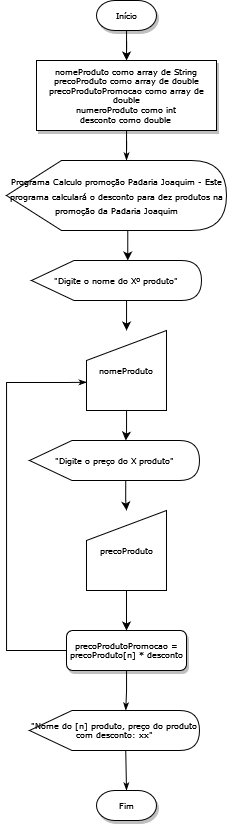

The diagram above was exported from draw.io. Its source (the exported page's mxGraphModel, read from the mxfile embedded in the PNG):
<mxGraphModel dx="749" dy="726" grid="1" gridSize="10" guides="1" tooltips="1" connect="1" arrows="1" fold="1" page="1" pageScale="1" pageWidth="1100" pageHeight="850" background="none" math="0" shadow="0">
  <root>
    <mxCell id="0" />
    <mxCell id="1" parent="0" />
    <mxCell id="60e70716793133e9-42" style="edgeStyle=orthogonalEdgeStyle;rounded=0;html=1;labelBackgroundColor=none;startSize=5;endArrow=classicThin;endFill=1;endSize=5;jettySize=auto;orthogonalLoop=1;strokeWidth=1;fontFamily=Verdana;fontSize=8" parent="1" source="60e70716793133e9-13" edge="1">
      <mxGeometry relative="1" as="geometry">
        <mxPoint x="250" y="180" as="targetPoint" />
      </mxGeometry>
    </mxCell>
    <mxCell id="60e70716793133e9-13" value="&lt;div&gt;nomeProduto como array de String&lt;/div&gt;&lt;div&gt;precoProduto como array de double&lt;/div&gt;&lt;div&gt;precoProdutoPromocao como array de double&lt;/div&gt;&lt;div&gt;numeroProduto como int&lt;/div&gt;&lt;div&gt;desconto como double&lt;br&gt;&lt;/div&gt;" style="whiteSpace=wrap;html=1;rounded=0;shadow=1;labelBackgroundColor=none;strokeWidth=1;fontFamily=Verdana;fontSize=8;align=center;" parent="1" vertex="1">
      <mxGeometry x="160" y="80" width="180" height="70" as="geometry" />
    </mxCell>
    <mxCell id="60e70716793133e9-51" value="&lt;div&gt;&lt;br&gt;&lt;/div&gt;" style="edgeStyle=orthogonalEdgeStyle;rounded=0;html=1;labelBackgroundColor=none;startSize=5;endArrow=classicThin;endFill=1;endSize=5;jettySize=auto;orthogonalLoop=1;strokeWidth=1;fontFamily=Verdana;fontSize=8;exitX=0;exitY=0.5;exitDx=0;exitDy=0;entryX=0.004;entryY=0.647;entryDx=0;entryDy=0;entryPerimeter=0;" parent="1" source="60e70716793133e9-23" target="UHfqlSa5wCq2DTDPjVVv-5" edge="1">
      <mxGeometry x="-0.6924" y="-20" relative="1" as="geometry">
        <Array as="points">
          <mxPoint x="130" y="670" />
          <mxPoint x="130" y="402" />
          <mxPoint x="190" y="402" />
        </Array>
        <mxPoint as="offset" />
        <mxPoint x="210" y="580" as="sourcePoint" />
        <mxPoint x="210" y="380" as="targetPoint" />
      </mxGeometry>
    </mxCell>
    <mxCell id="60e70716793133e9-55" style="edgeStyle=orthogonalEdgeStyle;rounded=0;html=1;labelBackgroundColor=none;startSize=5;endArrow=classicThin;endFill=1;endSize=5;jettySize=auto;orthogonalLoop=1;strokeWidth=1;fontFamily=Verdana;fontSize=8;entryX=0;entryY=0;entryDx=96.25;entryDy=0;entryPerimeter=0;" parent="1" source="60e70716793133e9-23" target="UHfqlSa5wCq2DTDPjVVv-8" edge="1">
      <mxGeometry relative="1" as="geometry">
        <mxPoint x="260" y="730" as="targetPoint" />
      </mxGeometry>
    </mxCell>
    <mxCell id="60e70716793133e9-23" value="precoProdutoPromocao = precoProduto[n] * desconto" style="rounded=1;whiteSpace=wrap;html=1;shadow=1;labelBackgroundColor=none;strokeWidth=1;fontFamily=Verdana;fontSize=8;align=center;" parent="1" vertex="1">
      <mxGeometry x="190" y="650" width="120" height="40" as="geometry" />
    </mxCell>
    <mxCell id="60e70716793133e9-56" style="edgeStyle=orthogonalEdgeStyle;rounded=0;html=1;labelBackgroundColor=none;startSize=5;endArrow=classicThin;endFill=1;endSize=5;jettySize=auto;orthogonalLoop=1;strokeWidth=1;fontFamily=Verdana;fontSize=8;exitX=0;exitY=0;exitDx=96.25;exitDy=40;exitPerimeter=0;entryX=0.5;entryY=0;entryDx=0;entryDy=0;entryPerimeter=0;" parent="1" source="UHfqlSa5wCq2DTDPjVVv-8" target="60e70716793133e9-30" edge="1">
      <mxGeometry relative="1" as="geometry">
        <mxPoint x="260" y="770" as="sourcePoint" />
        <mxPoint x="260" y="810" as="targetPoint" />
        <Array as="points">
          <mxPoint x="250" y="770" />
        </Array>
      </mxGeometry>
    </mxCell>
    <mxCell id="60e70716793133e9-30" value="Fim" style="strokeWidth=1;html=1;shape=mxgraph.flowchart.terminator;whiteSpace=wrap;rounded=0;shadow=1;labelBackgroundColor=none;fontFamily=Verdana;fontSize=8;align=center;" parent="1" vertex="1">
      <mxGeometry x="220" y="810" width="60" height="30" as="geometry" />
    </mxCell>
    <mxCell id="UHfqlSa5wCq2DTDPjVVv-21" value="" style="edgeStyle=orthogonalEdgeStyle;rounded=0;orthogonalLoop=1;jettySize=auto;html=1;fontFamily=Verdana;fontSize=8;" edge="1" parent="1" source="UHfqlSa5wCq2DTDPjVVv-1" target="60e70716793133e9-13">
      <mxGeometry relative="1" as="geometry" />
    </mxCell>
    <mxCell id="UHfqlSa5wCq2DTDPjVVv-1" value="&lt;div&gt;Início&lt;/div&gt;" style="strokeWidth=1;html=1;shape=mxgraph.flowchart.terminator;whiteSpace=wrap;rounded=0;shadow=1;labelBackgroundColor=none;fontFamily=Verdana;fontSize=8;align=center;" vertex="1" parent="1">
      <mxGeometry x="220" y="20" width="60" height="30" as="geometry" />
    </mxCell>
    <mxCell id="UHfqlSa5wCq2DTDPjVVv-16" value="" style="edgeStyle=orthogonalEdgeStyle;rounded=0;orthogonalLoop=1;jettySize=auto;html=1;fontFamily=Verdana;fontSize=8;entryX=0;entryY=0;entryDx=96.25;entryDy=0;entryPerimeter=0;exitX=0;exitY=0;exitDx=120;exitDy=70;exitPerimeter=0;" edge="1" parent="1" source="UHfqlSa5wCq2DTDPjVVv-3" target="UHfqlSa5wCq2DTDPjVVv-4">
      <mxGeometry relative="1" as="geometry" />
    </mxCell>
    <mxCell id="UHfqlSa5wCq2DTDPjVVv-3" value="&lt;font style=&quot;font-size: 8px;&quot; face=&quot;Verdana&quot;&gt;Programa Calculo promoção Padaria Joaquim - Este programa calculará o desconto para dez produtos na promoção da Padaria Joaquim&lt;/font&gt;" style="shape=display;whiteSpace=wrap;html=1;" vertex="1" parent="1">
      <mxGeometry x="130" y="180" width="220" height="70" as="geometry" />
    </mxCell>
    <mxCell id="UHfqlSa5wCq2DTDPjVVv-17" value="" style="edgeStyle=orthogonalEdgeStyle;rounded=0;orthogonalLoop=1;jettySize=auto;html=1;fontFamily=Verdana;fontSize=8;" edge="1" parent="1" source="UHfqlSa5wCq2DTDPjVVv-4" target="UHfqlSa5wCq2DTDPjVVv-5">
      <mxGeometry relative="1" as="geometry">
        <Array as="points">
          <mxPoint x="250" y="330" />
          <mxPoint x="250" y="330" />
        </Array>
      </mxGeometry>
    </mxCell>
    <mxCell id="UHfqlSa5wCq2DTDPjVVv-4" value="&quot;Digite o nome do Xº produto&quot;" style="shape=display;whiteSpace=wrap;html=1;fontFamily=Verdana;fontSize=8;" vertex="1" parent="1">
      <mxGeometry x="155" y="280" width="170" height="40" as="geometry" />
    </mxCell>
    <mxCell id="UHfqlSa5wCq2DTDPjVVv-18" value="" style="edgeStyle=orthogonalEdgeStyle;rounded=0;orthogonalLoop=1;jettySize=auto;html=1;fontFamily=Verdana;fontSize=8;entryX=0;entryY=0;entryDx=96.25;entryDy=0;entryPerimeter=0;" edge="1" parent="1" source="UHfqlSa5wCq2DTDPjVVv-5" target="UHfqlSa5wCq2DTDPjVVv-6">
      <mxGeometry relative="1" as="geometry" />
    </mxCell>
    <mxCell id="UHfqlSa5wCq2DTDPjVVv-5" value="nomeProduto" style="shape=manualInput;whiteSpace=wrap;html=1;fontFamily=Verdana;fontSize=8;" vertex="1" parent="1">
      <mxGeometry x="210" y="350" width="80" height="80" as="geometry" />
    </mxCell>
    <mxCell id="UHfqlSa5wCq2DTDPjVVv-19" value="" style="edgeStyle=orthogonalEdgeStyle;rounded=0;orthogonalLoop=1;jettySize=auto;html=1;fontFamily=Verdana;fontSize=8;exitX=0;exitY=0;exitDx=96.25;exitDy=40;exitPerimeter=0;" edge="1" parent="1" source="UHfqlSa5wCq2DTDPjVVv-6" target="UHfqlSa5wCq2DTDPjVVv-7">
      <mxGeometry relative="1" as="geometry" />
    </mxCell>
    <mxCell id="UHfqlSa5wCq2DTDPjVVv-6" value="&quot;Digite o preço do X produto&quot;" style="shape=display;whiteSpace=wrap;html=1;fontFamily=Verdana;fontSize=8;" vertex="1" parent="1">
      <mxGeometry x="153" y="460" width="170" height="40" as="geometry" />
    </mxCell>
    <mxCell id="UHfqlSa5wCq2DTDPjVVv-20" value="" style="edgeStyle=orthogonalEdgeStyle;rounded=0;orthogonalLoop=1;jettySize=auto;html=1;fontFamily=Verdana;fontSize=8;" edge="1" parent="1" source="UHfqlSa5wCq2DTDPjVVv-7" target="60e70716793133e9-23">
      <mxGeometry relative="1" as="geometry" />
    </mxCell>
    <mxCell id="UHfqlSa5wCq2DTDPjVVv-7" value="precoProduto" style="shape=manualInput;whiteSpace=wrap;html=1;fontFamily=Verdana;fontSize=8;" vertex="1" parent="1">
      <mxGeometry x="210" y="530" width="80" height="80" as="geometry" />
    </mxCell>
    <mxCell id="UHfqlSa5wCq2DTDPjVVv-8" value="&quot;Nome do [n] produto, preço do produto com desconto: xx&quot;" style="shape=display;whiteSpace=wrap;html=1;fontFamily=Verdana;fontSize=8;" vertex="1" parent="1">
      <mxGeometry x="153" y="730" width="170" height="40" as="geometry" />
    </mxCell>
  </root>
</mxGraphModel>